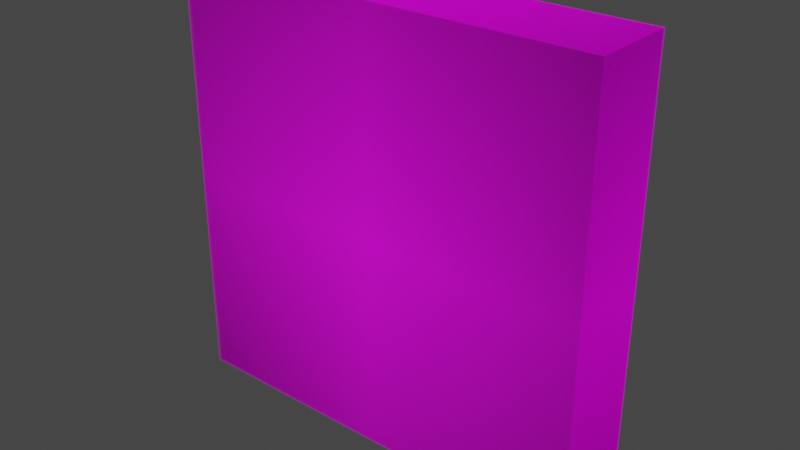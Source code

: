 # Source: claus.blend  (saved by Blender 3.0.42; exported with 4.5.12 LTS)
import bpy
from mathutils import Matrix  # noqa: F401  (used for matrix-valued properties, if any)

bpy.ops.wm.read_factory_settings(use_empty=True)
scene = bpy.context.scene
scene.name = 'Scene'

# ---- collections
col_collection = bpy.data.collections.new('Collection'); scene.collection.children.link(col_collection)

# ---- images (referenced by path relative to the original .blend; pixels are not part of the script)
import os
ASSET_DIR = os.environ.get("B2B_ASSET_DIR", "")  # directory of the original .blend (textures are referenced by path, not embedded)
HERE = os.path.dirname(os.path.abspath(__file__))  # packed textures are extracted next to this script under _unpacked/

def load_image(name, relpath, width, height, colorspace="sRGB"):
    """Load a texture the original file referenced (path relative to the .blend, or extracted next to this script)."""
    p = next((c for c in (os.path.join(HERE, relpath), os.path.join(ASSET_DIR, relpath)) if relpath and os.path.exists(c)), "")
    if p:
        img = bpy.data.images.load(p, check_existing=True)
        img.name = name
    else:  # same state as the original file: an image datablock whose file is absent (Cycles renders it pink)
        img = bpy.data.images.new(name, width, height)
        img.source = "FILE"
        img.filepath = "//" + (relpath or name)
    img.colorspace_settings.name = colorspace
    return img
img_logo_png = load_image('logo.png', 'logo.png', 1024, 1024, 'sRGB')

# ---- materials (node trees are filled in below, after node groups)
mat_logo = bpy.data.materials.new('logo')
mat_logo.use_transparent_shadow = False
mat_yellow = bpy.data.materials.new('yellow')
mat_yellow.use_transparent_shadow = False

# ---- material node trees
mat_logo.use_nodes = True; mat_logo.node_tree.nodes.clear()
_N = mat_logo.node_tree.nodes; _L = mat_logo.node_tree.links
n0 = _N.new('ShaderNodeOutputMaterial'); n0.name = 'Material Output'; n0.location = (300, 300)
n1 = _N.new('ShaderNodeTexImage'); n1.name = 'Image Texture'; n1.location = (-200, 300)
n1.image = img_logo_png
n1.extension = 'CLIP'
n2 = _N.new('ShaderNodeBsdfPrincipled'); n2.name = 'Principled BSDF'; n2.location = (0, 300)
n2.distribution = 'GGX'
n2.subsurface_method = 'RANDOM_WALK_SKIN'
n2.inputs[3].default_value = 1.45
n2.inputs[27].default_value = (0.0, 0.0, 0.0, 1.0)
n2.inputs[28].default_value = 1.0
_L.new(n1.outputs[0], n2.inputs[0])
_L.new(n1.outputs[1], n2.inputs[4])
_L.new(n2.outputs[0], n0.inputs[0])
n0.is_active_output = True
mat_yellow.use_nodes = True; mat_yellow.node_tree.nodes.clear()
_N = mat_yellow.node_tree.nodes; _L = mat_yellow.node_tree.links
n0 = _N.new('ShaderNodeBsdfPrincipled'); n0.name = 'Principled BSDF'; n0.location = (10, 300)
n0.distribution = 'GGX'
n0.subsurface_method = 'RANDOM_WALK_SKIN'
n0.inputs[0].default_value = (0.9647, 0.5333, 0.01096, 1.0)
n0.inputs[3].default_value = 1.45
n0.inputs[27].default_value = (0.0, 0.0, 0.0, 1.0)
n0.inputs[28].default_value = 1.0
n1 = _N.new('ShaderNodeOutputMaterial'); n1.name = 'Material Output'; n1.location = (300, 300)
_L.new(n0.outputs[0], n1.inputs[0])
n1.is_active_output = True

# ---- world
world_world = bpy.data.worlds.new('World'); scene.world = world_world
world_world.use_nodes = True; world_world.node_tree.nodes.clear()
_N = world_world.node_tree.nodes; _L = world_world.node_tree.links
n0 = _N.new('ShaderNodeOutputWorld'); n0.name = 'World Output'; n0.location = (300, 300)
n1 = _N.new('ShaderNodeBackground'); n1.name = 'Background'; n1.location = (10, 300)
n1.inputs[0].default_value = (0.05088, 0.05088, 0.05088, 1.0)
_L.new(n1.outputs[0], n0.inputs[0])
n0.is_active_output = True
world_world.color = (0.05088, 0.05088, 0.05088)
world_world.use_sun_shadow = False
world_world.sun_shadow_jitter_overblur = 0.0

# ---- meshes
me_logo = bpy.data.meshes.new('logo')
me_logo.from_pydata([(-0.5, -0.5, 0.0), (0.5, -0.5, 0.0), (-0.5, 0.5, 0.0), (0.5, 0.5, 0.0)], [], [(0, 1, 3, 2)])
_uv = me_logo.uv_layers.new(name='UVMap')
_uv.uv.foreach_set('vector', [0.0, 0.0, 1.0, 0.0, 1.0, 1.0, 0.0, 1.0])
me_logo.materials.append(mat_logo)
me_logo.use_remesh_fix_poles = True
me_logo.use_remesh_preserve_attributes = False
me_logo.update()
me_plane = bpy.data.meshes.new('Plane')
me_plane.from_pydata([(-1.0, -1.0, 0.0), (1.0, -1.0, 0.0), (-1.0, 1.0, 0.0), (1.0, 1.0, 0.0)], [], [(0, 1, 3, 2)])
_uv = me_plane.uv_layers.new(name='UVMap')
_uv.uv.foreach_set('vector', [0.0, 0.0, 1.0, 0.0, 1.0, 1.0, 0.0, 1.0])
me_plane.materials.append(mat_yellow)
me_plane.use_remesh_fix_poles = True
me_plane.use_remesh_preserve_attributes = False
me_plane.update()
me_plane_001 = bpy.data.meshes.new('Plane.001')
me_plane_001.from_pydata([(-1.0, -1.0, 0.0), (1.0, -1.0, 0.0), (-1.0, 1.0, 0.0), (1.0, 1.0, 0.0)], [], [(0, 1, 3, 2)])
_uv = me_plane_001.uv_layers.new(name='UVMap')
_uv.uv.foreach_set('vector', [0.0, 0.0, 1.0, 0.0, 1.0, 1.0, 0.0, 1.0])
me_plane_001.materials.append(mat_yellow)
me_plane_001.use_remesh_fix_poles = True
me_plane_001.use_remesh_preserve_attributes = False
me_plane_001.update()

# ---- objects
ob_logo = bpy.data.objects.new('logo', me_logo)
ob_eye_sx = bpy.data.objects.new('eye-sx', me_plane)
ob_eye_dx = bpy.data.objects.new('eye-dx', me_plane_001)

# ---- transforms, parenting, visibility, modifiers, constraints
ob_logo.location = (0.0, 0.0, 0.0)
ob_logo.rotation_euler = (1.571, 0.0, 3.142)
_m = ob_logo.modifiers.new('Array', 'ARRAY')
_m.count = 200
_m.use_constant_offset = True
_m.constant_offset_displace = (0.0, 0.0, 0.001)
_m.use_relative_offset = False
_m.relative_offset_displace = (0.0, 0.0, 0.005)
ob_eye_sx.location = (-0.14, 0.2, 0.015)
ob_eye_sx.rotation_euler = (1.571, 0.0, 0.0)
ob_eye_sx.scale = (0.06, 0.01, 1.0)
ob_eye_dx.location = (0.14, 0.2, 0.015)
ob_eye_dx.rotation_euler = (1.571, 0.0, 0.0)
ob_eye_dx.scale = (0.06, 0.01, 1.0)
ob_eye_dx.color = (0.9647, 0.5333, 0.01096, 1.0)

# ---- collection membership
col_collection.objects.link(ob_logo)
col_collection.objects.link(ob_eye_sx)
col_collection.objects.link(ob_eye_dx)

# ---- scene / render settings (as saved in the file)
scene.frame_start = 1; scene.frame_end = 250; scene.frame_set(20)
scene.render.engine = 'BLENDER_EEVEE_NEXT'
scene.cycles.sampling_pattern = 'TABULATED_SOBOL'
scene.cycles.use_light_tree = False
scene.view_settings.view_transform = 'Filmic'
bpy.context.view_layer.update()

# ---- added for rendering (the .blend has no active camera and no usable light): camera, sun
cam_auto = bpy.data.cameras.new('AutoCamera')
cam_auto.lens = 50.0
cam_auto.sensor_width = 36.0
cam_auto.clip_end = 1000.0
ob_auto_camera = bpy.data.objects.new('AutoCamera', cam_auto)
scene.collection.objects.link(ob_auto_camera)
ob_auto_camera.location = (1.32149, -1.48578, 1.05719)
ob_auto_camera.rotation_euler = (1.09748, -7.21219e-08, 0.694738)
scene.camera = ob_auto_camera
light_auto_sun = bpy.data.lights.new('AutoSun', 'SUN')
light_auto_sun.energy = 3.0
light_auto_sun.angle = 0.0523599
ob_auto_sun = bpy.data.objects.new('AutoSun', light_auto_sun)
scene.collection.objects.link(ob_auto_sun)
ob_auto_sun.rotation_euler = (0.872665, 0.174533, 0.523599)
bpy.context.view_layer.update()
